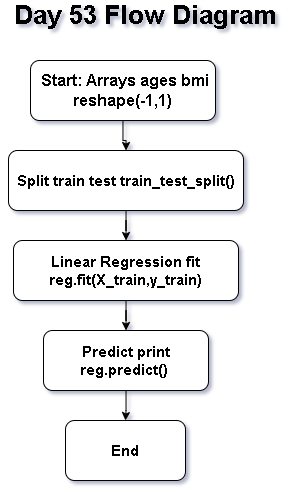

The diagram above was exported from draw.io. Its source (the exported page's mxGraphModel, read from the mxfile embedded in the PNG):
<mxGraphModel dx="905" dy="1589" grid="1" gridSize="10" guides="1" tooltips="1" connect="1" arrows="1" fold="1" page="1" pageScale="1" pageWidth="850" pageHeight="1100" math="0" shadow="0">
  <root>
    <mxCell id="0" />
    <mxCell id="1" parent="0" />
    <mxCell id="SOGNtGXvQNB3jHaX3h4g-10" edge="1" parent="1" source="SOGNtGXvQNB3jHaX3h4g-1" style="edgeStyle=orthogonalEdgeStyle;rounded=0;orthogonalLoop=1;jettySize=auto;html=1;" target="SOGNtGXvQNB3jHaX3h4g-3" value="">
      <mxGeometry relative="1" as="geometry" />
    </mxCell>
    <mxCell id="SOGNtGXvQNB3jHaX3h4g-1" parent="1" style="rounded=1;whiteSpace=wrap;html=1;" value="&lt;b&gt;&lt;font style=&quot;font-size: 15px;&quot;&gt;Linear Regression fit reg.fit(X_train,y_train)&lt;/font&gt;&lt;/b&gt;" vertex="1">
      <mxGeometry height="60" width="225" x="313" y="220" as="geometry" />
    </mxCell>
    <mxCell id="SOGNtGXvQNB3jHaX3h4g-2" parent="1" style="rounded=1;whiteSpace=wrap;html=1;" value="&lt;b&gt;&lt;font style=&quot;font-size: 15px;&quot;&gt;End&lt;/font&gt;&lt;/b&gt;" vertex="1">
      <mxGeometry height="60" width="120" x="365" y="400" as="geometry" />
    </mxCell>
    <mxCell id="SOGNtGXvQNB3jHaX3h4g-11" edge="1" parent="1" source="SOGNtGXvQNB3jHaX3h4g-3" style="edgeStyle=orthogonalEdgeStyle;rounded=0;orthogonalLoop=1;jettySize=auto;html=1;" target="SOGNtGXvQNB3jHaX3h4g-2" value="">
      <mxGeometry relative="1" as="geometry" />
    </mxCell>
    <mxCell id="SOGNtGXvQNB3jHaX3h4g-3" parent="1" style="rounded=1;whiteSpace=wrap;html=1;" value="&lt;b&gt;&lt;font style=&quot;font-size: 15px;&quot;&gt;Predict print reg.predict()&amp;nbsp;&lt;/font&gt;&lt;/b&gt;" vertex="1">
      <mxGeometry height="60" width="165" x="343" y="310" as="geometry" />
    </mxCell>
    <mxCell id="SOGNtGXvQNB3jHaX3h4g-9" edge="1" parent="1" source="SOGNtGXvQNB3jHaX3h4g-4" style="edgeStyle=orthogonalEdgeStyle;rounded=0;orthogonalLoop=1;jettySize=auto;html=1;" target="SOGNtGXvQNB3jHaX3h4g-1" value="">
      <mxGeometry relative="1" as="geometry" />
    </mxCell>
    <mxCell id="SOGNtGXvQNB3jHaX3h4g-4" parent="1" style="rounded=1;whiteSpace=wrap;html=1;" value="&lt;b&gt;&lt;font style=&quot;font-size: 15px;&quot;&gt;Split train test train_test_split()&lt;/font&gt;&lt;/b&gt;" vertex="1">
      <mxGeometry height="60" width="235" x="308" y="130" as="geometry" />
    </mxCell>
    <mxCell id="SOGNtGXvQNB3jHaX3h4g-8" edge="1" parent="1" source="SOGNtGXvQNB3jHaX3h4g-5" style="edgeStyle=orthogonalEdgeStyle;rounded=0;orthogonalLoop=1;jettySize=auto;html=1;" target="SOGNtGXvQNB3jHaX3h4g-4" value="">
      <mxGeometry relative="1" as="geometry" />
    </mxCell>
    <mxCell id="SOGNtGXvQNB3jHaX3h4g-5" parent="1" style="rounded=1;whiteSpace=wrap;html=1;" value="&lt;b&gt;&lt;font style=&quot;font-size: 16px;&quot;&gt;&amp;nbsp;Start: Arrays ages bmi reshape(-1,1)&lt;/font&gt;&lt;/b&gt;" vertex="1">
      <mxGeometry height="60" width="185" x="330" y="40" as="geometry" />
    </mxCell>
    <mxCell id="SOGNtGXvQNB3jHaX3h4g-6" parent="1" style="text;html=1;whiteSpace=wrap;strokeColor=none;fillColor=none;align=center;verticalAlign=middle;rounded=0;" value="&lt;b&gt;&lt;font style=&quot;font-size: 26px;&quot;&gt;Day 53 Flow Diagram&lt;/font&gt;&lt;/b&gt;" vertex="1">
      <mxGeometry height="30" width="290" x="300" y="-20" as="geometry" />
    </mxCell>
  </root>
</mxGraphModel>